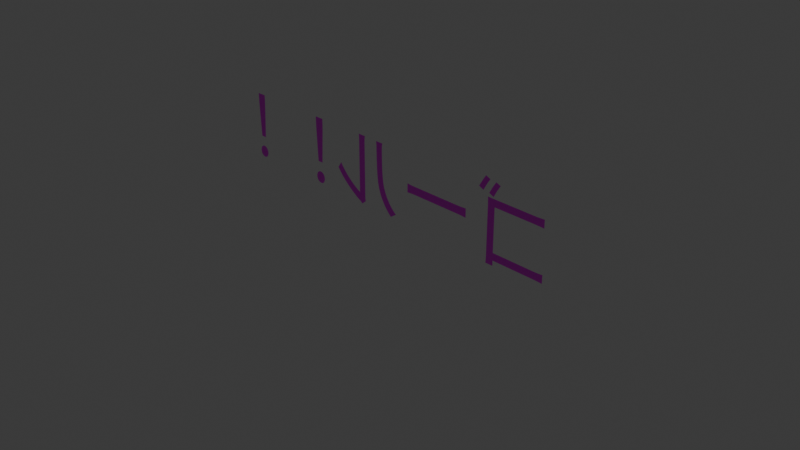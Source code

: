 # Source: GoalText.blend  (saved by Blender 4.4.32; exported with 4.5.12 LTS)
import bpy
from mathutils import Matrix  # noqa: F401  (used for matrix-valued properties, if any)

bpy.ops.wm.read_factory_settings(use_empty=True)
scene = bpy.context.scene
scene.name = 'Scene'

# ---- collections
col_collection = bpy.data.collections.new('Collection'); scene.collection.children.link(col_collection)

# ---- images (referenced by path relative to the original .blend; pixels are not part of the script)
import os
ASSET_DIR = os.environ.get("B2B_ASSET_DIR", "")  # directory of the original .blend (textures are referenced by path, not embedded)
HERE = os.path.dirname(os.path.abspath(__file__))  # packed textures are extracted next to this script under _unpacked/

def load_image(name, relpath, width, height, colorspace="sRGB"):
    """Load a texture the original file referenced (path relative to the .blend, or extracted next to this script)."""
    p = next((c for c in (os.path.join(HERE, relpath), os.path.join(ASSET_DIR, relpath)) if relpath and os.path.exists(c)), "")
    if p:
        img = bpy.data.images.load(p, check_existing=True)
        img.name = name
    else:  # same state as the original file: an image datablock whose file is absent (Cycles renders it pink)
        img = bpy.data.images.new(name, width, height)
        img.source = "FILE"
        img.filepath = "//" + (relpath or name)
    img.colorspace_settings.name = colorspace
    return img
img_goaltext_png = load_image('GoalText.png', 'GoalText.png', 1024, 1024, 'sRGB')

# ---- materials (node trees are filled in below, after node groups)
mat_x = bpy.data.materials.new('マテリアル')

# ---- material node trees
mat_x.use_nodes = True; mat_x.node_tree.nodes.clear()
_N = mat_x.node_tree.nodes; _L = mat_x.node_tree.links
n0 = _N.new('ShaderNodeBsdfPrincipled'); n0.name = 'プリンシプルBSDF'; n0.location = (10, 300)
n1 = _N.new('ShaderNodeOutputMaterial'); n1.name = 'マテリアル出力'; n1.location = (300, 300)
n2 = _N.new('ShaderNodeTexImage'); n2.name = '画像テクスチャ'; n2.location = (-280, 275)
n2.image = img_goaltext_png
_L.new(n0.outputs[0], n1.inputs[0])
_L.new(n2.outputs[0], n0.inputs[0])
n1.is_active_output = True

# ---- world
world_world = bpy.data.worlds.new('World'); scene.world = world_world
world_world.use_nodes = True; world_world.node_tree.nodes.clear()
_N = world_world.node_tree.nodes; _L = world_world.node_tree.links
n0 = _N.new('ShaderNodeOutputWorld'); n0.name = 'World Output'; n0.location = (300, 300)
n1 = _N.new('ShaderNodeBackground'); n1.name = 'Background'; n1.location = (10, 300)
n1.inputs[0].default_value = (0.05088, 0.05088, 0.05088, 1.0)
_L.new(n1.outputs[0], n0.inputs[0])
n0.is_active_output = True
world_world.color = (0.05088, 0.05088, 0.05088)
world_world.sun_shadow_jitter_overblur = 0.0

# ---- cameras
cam_camera = bpy.data.cameras.new('Camera')
cam_camera.clip_end = 100.0
cam_camera.ortho_scale = 7.314

# ---- lights
light_light = bpy.data.lights.new('Light', 'POINT')
light_light.energy = 1000.0
light_light.shadow_soft_size = 0.1

# ---- curves / text
txt_x = bpy.data.curves.new('テキスト', 'FONT')
txt_x.dimensions = '2D'
txt_x.body = 'ゴール！！\n\n'
txt_x.materials.append(mat_x)
txt_x.offset_x = -2.227
txt_x.offset_y = -0.4075

# ---- objects
ob_light = bpy.data.objects.new('Light', light_light)
ob_camera = bpy.data.objects.new('Camera', cam_camera)
ob_x = bpy.data.objects.new('テキスト', txt_x)

# ---- transforms, parenting, visibility, modifiers, constraints
ob_light.location = (4.076, 1.005, 5.904)
ob_light.rotation_euler = (0.6503, 0.05522, 1.866)
ob_light.lock_rotations_4d = False
ob_light.empty_display_type = 'ARROWS'
ob_light.color = (0.0, 0.0, 0.0, 0.0)
ob_light.lineart.crease_threshold = 0.0
ob_camera.location = (7.359, -6.926, 4.958)
ob_camera.rotation_euler = (1.109, 0.0, 0.8149)
ob_camera.lock_rotations_4d = False
ob_camera.empty_display_type = 'ARROWS'
ob_camera.color = (0.0, 0.0, 0.0, 0.0)
ob_camera.display_type = 'WIRE'
ob_camera.lineart.crease_threshold = 0.0
ob_x.location = (-0.2103, -1.769e-07, 0.4075)
ob_x.rotation_euler = (1.571, 0.0, 3.142)

# ---- collection membership
col_collection.objects.link(ob_light)
col_collection.objects.link(ob_camera)
col_collection.objects.link(ob_x)

# ---- scene / render settings (as saved in the file)
scene.camera = ob_camera
scene.frame_start = 1; scene.frame_end = 250; scene.frame_set(1)
scene.render.engine = 'BLENDER_EEVEE_NEXT'
bpy.context.view_layer.update()
